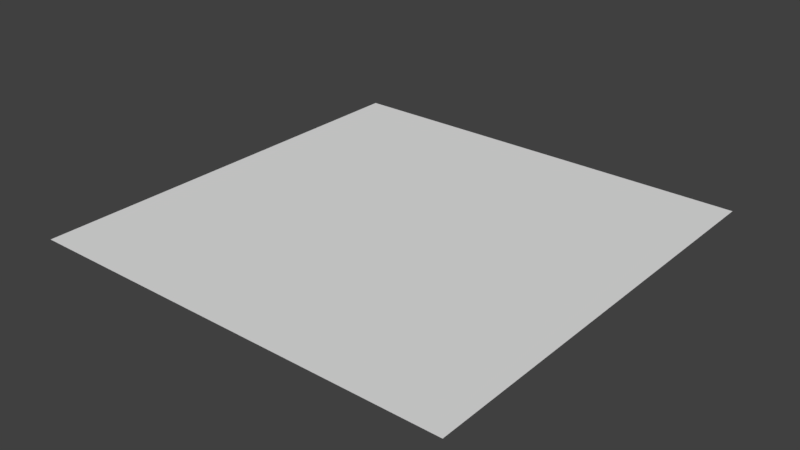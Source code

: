 # Source: Floor.blend  (saved by Blender 2.79.0; exported with 4.5.12 LTS)
import bpy
from mathutils import Matrix  # noqa: F401  (used for matrix-valued properties, if any)

bpy.ops.wm.read_factory_settings(use_empty=True)
scene = bpy.context.scene
scene.name = 'Scene'

# ---- collections
col_collection_3 = bpy.data.collections.new('Collection 3'); scene.collection.children.link(col_collection_3)

# ---- materials (node trees are filled in below, after node groups)
mat_floor_model = bpy.data.materials.new('Floor_Model')
mat_floor_model.alpha_threshold = 0.0
mat_floor_model.use_transparent_shadow = False
mat_floor_model.roughness = 0.5

# ---- material node trees

# ---- world
world_world = bpy.data.worlds.new('World'); scene.world = world_world
world_world.color = (0.05088, 0.05088, 0.05088)
world_world.use_sun_shadow = False
world_world.sun_shadow_jitter_overblur = 0.0
world_world.cycles.sampling_method = 'MANUAL'

# ---- meshes
me_floor_model = bpy.data.meshes.new('Floor_Model')
me_floor_model.from_pydata([(-60.0, -60.0, 2.0), (-60.0, 60.0, 2.0), (60.0, -60.0, 2.0), (60.0, 60.0, 2.0)], [], [(3, 1, 0, 2)])
_uv = me_floor_model.uv_layers.new(name='UVMap')
_uv.uv.foreach_set('vector', [0.9999, 0.9999, 9.998e-05, 0.9999, 0.0001, 9.998e-05, 0.9999, 9.998e-05])
me_floor_model.materials.append(mat_floor_model)
me_floor_model.use_remesh_preserve_volume = False
me_floor_model.use_remesh_preserve_attributes = False
me_floor_model.use_mirror_vertex_groups = False
me_floor_model.update()

# ---- objects
ob_floor_model = bpy.data.objects.new('Floor_Model', me_floor_model)

# ---- transforms, parenting, visibility, modifiers, constraints
ob_floor_model.location = (0.0, 0.0, 0.0)
ob_floor_model.lineart.crease_threshold = 0.0

# ---- collection membership
col_collection_3.objects.link(ob_floor_model)

# ---- scene / render settings (as saved in the file)
scene.frame_start = 1; scene.frame_end = 250; scene.frame_set(8)
scene.render.engine = 'BLENDER_EEVEE_NEXT'
scene.render.resolution_percentage = 50
scene.render.dither_intensity = 0.0
scene.cycles.use_denoising = False
scene.cycles.samples = 128
scene.cycles.sampling_pattern = 'TABULATED_SOBOL'
scene.cycles.light_sampling_threshold = 0.0
scene.cycles.use_adaptive_sampling = False
scene.cycles.use_light_tree = False
scene.cycles.blur_glossy = 0.0
scene.cycles.sample_clamp_indirect = 0.0
scene.view_settings.view_transform = 'Standard'
bpy.context.view_layer.update()

# ---- added for rendering (the .blend has no active camera and no usable light): camera, sun
cam_auto = bpy.data.cameras.new('AutoCamera')
cam_auto.lens = 50.0
cam_auto.sensor_width = 36.0
cam_auto.clip_end = 2755.62
ob_auto_camera = bpy.data.objects.new('AutoCamera', cam_auto)
scene.collection.objects.link(ob_auto_camera)
ob_auto_camera.location = (157.016, -188.419, 127.613)
ob_auto_camera.rotation_euler = (1.09748, -7.21219e-08, 0.694738)
scene.camera = ob_auto_camera
light_auto_sun = bpy.data.lights.new('AutoSun', 'SUN')
light_auto_sun.energy = 3.0
light_auto_sun.angle = 0.0523599
ob_auto_sun = bpy.data.objects.new('AutoSun', light_auto_sun)
scene.collection.objects.link(ob_auto_sun)
ob_auto_sun.rotation_euler = (0.872665, 0.174533, 0.523599)
bpy.context.view_layer.update()
